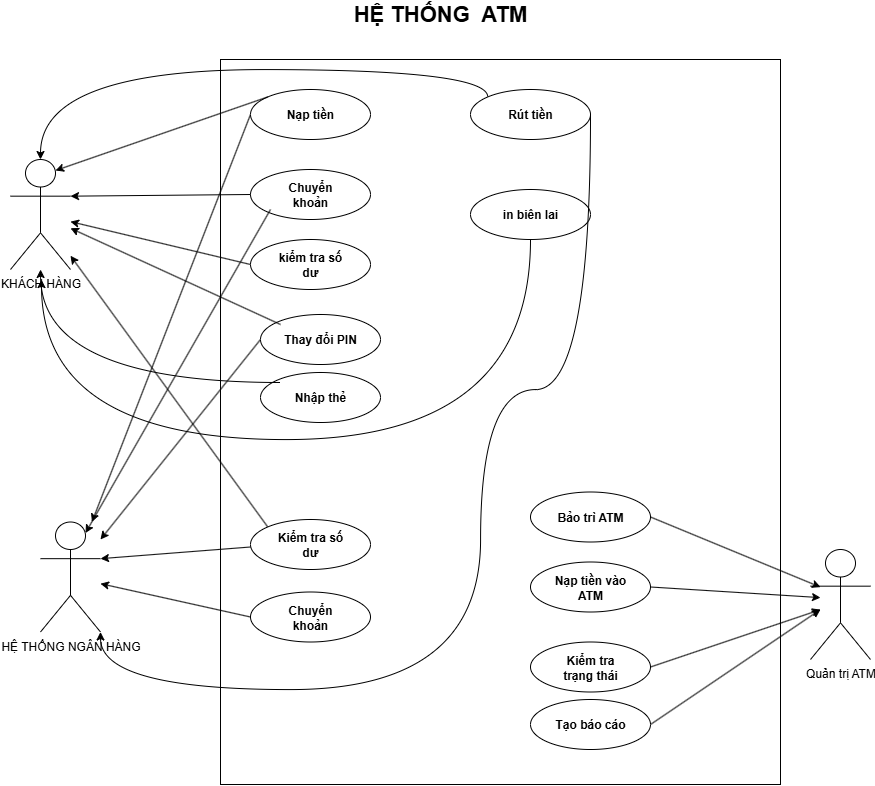

The diagram above was exported from draw.io. Its source (the exported page's mxGraphModel, read from the mxfile embedded in the PNG):
<mxGraphModel dx="1591" dy="877" grid="1" gridSize="10" guides="1" tooltips="1" connect="1" arrows="1" fold="1" page="1" pageScale="1" pageWidth="1169" pageHeight="826" background="none" math="0" shadow="0">
  <root>
    <mxCell id="0" />
    <mxCell id="1" parent="0" />
    <mxCell id="3Fe71uvZrLHyJvkdm9pa-41" value="" style="rounded=0;whiteSpace=wrap;html=1;" vertex="1" parent="1">
      <mxGeometry x="370" y="90" width="560" height="725" as="geometry" />
    </mxCell>
    <mxCell id="3Fe71uvZrLHyJvkdm9pa-42" value="&lt;font style=&quot;font-size: 22px;&quot;&gt;&lt;b style=&quot;&quot;&gt;HỆ THỐNG&amp;nbsp; ATM&lt;/b&gt;&lt;/font&gt;" style="text;html=1;align=center;verticalAlign=middle;whiteSpace=wrap;rounded=0;" vertex="1" parent="1">
      <mxGeometry x="400" y="30" width="380" height="30" as="geometry" />
    </mxCell>
    <mxCell id="3Fe71uvZrLHyJvkdm9pa-43" value="KHÁCH HÀNG" style="shape=umlActor;verticalLabelPosition=bottom;verticalAlign=top;html=1;outlineConnect=0;" vertex="1" parent="1">
      <mxGeometry x="160" y="190" width="60" height="110" as="geometry" />
    </mxCell>
    <mxCell id="3Fe71uvZrLHyJvkdm9pa-44" value="Quản trị ATM" style="shape=umlActor;verticalLabelPosition=bottom;verticalAlign=top;html=1;outlineConnect=0;" vertex="1" parent="1">
      <mxGeometry x="960" y="580" width="60" height="110" as="geometry" />
    </mxCell>
    <mxCell id="3Fe71uvZrLHyJvkdm9pa-45" value="HỆ THỐNG NGÂN HÀNG" style="shape=umlActor;verticalLabelPosition=bottom;verticalAlign=top;html=1;outlineConnect=0;" vertex="1" parent="1">
      <mxGeometry x="190" y="552.5" width="60" height="110" as="geometry" />
    </mxCell>
    <mxCell id="3Fe71uvZrLHyJvkdm9pa-145" style="rounded=0;orthogonalLoop=1;jettySize=auto;html=1;exitX=0;exitY=0.5;exitDx=0;exitDy=0;" edge="1" parent="1" source="3Fe71uvZrLHyJvkdm9pa-46" target="3Fe71uvZrLHyJvkdm9pa-45">
      <mxGeometry relative="1" as="geometry" />
    </mxCell>
    <mxCell id="3Fe71uvZrLHyJvkdm9pa-46" value="" style="ellipse;whiteSpace=wrap;html=1;" vertex="1" parent="1">
      <mxGeometry x="400" y="120" width="120" height="50" as="geometry" />
    </mxCell>
    <mxCell id="3Fe71uvZrLHyJvkdm9pa-47" value="&lt;b&gt;Nạp tiền&lt;/b&gt;" style="text;html=1;align=center;verticalAlign=middle;whiteSpace=wrap;rounded=0;" vertex="1" parent="1">
      <mxGeometry x="420" y="130" width="80" height="30" as="geometry" />
    </mxCell>
    <mxCell id="3Fe71uvZrLHyJvkdm9pa-48" value="" style="ellipse;whiteSpace=wrap;html=1;" vertex="1" parent="1">
      <mxGeometry x="620" y="120" width="120" height="50" as="geometry" />
    </mxCell>
    <mxCell id="3Fe71uvZrLHyJvkdm9pa-49" value="&lt;b&gt;Rút tiền&lt;/b&gt;" style="text;html=1;align=center;verticalAlign=middle;whiteSpace=wrap;rounded=0;" vertex="1" parent="1">
      <mxGeometry x="640" y="130" width="80" height="30" as="geometry" />
    </mxCell>
    <mxCell id="3Fe71uvZrLHyJvkdm9pa-50" value="" style="ellipse;whiteSpace=wrap;html=1;" vertex="1" parent="1">
      <mxGeometry x="400" y="200" width="120" height="50" as="geometry" />
    </mxCell>
    <mxCell id="3Fe71uvZrLHyJvkdm9pa-51" value="&lt;b&gt;Chuyển khoản&lt;/b&gt;" style="text;html=1;align=center;verticalAlign=middle;whiteSpace=wrap;rounded=0;" vertex="1" parent="1">
      <mxGeometry x="420" y="210" width="80" height="30" as="geometry" />
    </mxCell>
    <mxCell id="3Fe71uvZrLHyJvkdm9pa-82" style="rounded=0;orthogonalLoop=1;jettySize=auto;html=1;exitX=0;exitY=0.5;exitDx=0;exitDy=0;" edge="1" parent="1" source="3Fe71uvZrLHyJvkdm9pa-52" target="3Fe71uvZrLHyJvkdm9pa-43">
      <mxGeometry relative="1" as="geometry" />
    </mxCell>
    <mxCell id="3Fe71uvZrLHyJvkdm9pa-52" value="" style="ellipse;whiteSpace=wrap;html=1;" vertex="1" parent="1">
      <mxGeometry x="400" y="270" width="120" height="50" as="geometry" />
    </mxCell>
    <mxCell id="3Fe71uvZrLHyJvkdm9pa-53" value="&lt;b&gt;kiểm tra số dư&lt;/b&gt;" style="text;html=1;align=center;verticalAlign=middle;whiteSpace=wrap;rounded=0;" vertex="1" parent="1">
      <mxGeometry x="420" y="280" width="80" height="30" as="geometry" />
    </mxCell>
    <mxCell id="3Fe71uvZrLHyJvkdm9pa-88" style="rounded=0;orthogonalLoop=1;jettySize=auto;html=1;exitX=0;exitY=0.5;exitDx=0;exitDy=0;" edge="1" parent="1" source="3Fe71uvZrLHyJvkdm9pa-58" target="3Fe71uvZrLHyJvkdm9pa-45">
      <mxGeometry relative="1" as="geometry" />
    </mxCell>
    <mxCell id="3Fe71uvZrLHyJvkdm9pa-58" value="" style="ellipse;whiteSpace=wrap;html=1;" vertex="1" parent="1">
      <mxGeometry x="400" y="622.5" width="120" height="50" as="geometry" />
    </mxCell>
    <mxCell id="3Fe71uvZrLHyJvkdm9pa-59" value="&lt;b&gt;Chuyển khoản&lt;/b&gt;" style="text;html=1;align=center;verticalAlign=middle;whiteSpace=wrap;rounded=0;" vertex="1" parent="1">
      <mxGeometry x="420" y="632.5" width="80" height="30" as="geometry" />
    </mxCell>
    <mxCell id="3Fe71uvZrLHyJvkdm9pa-92" style="rounded=0;orthogonalLoop=1;jettySize=auto;html=1;exitX=1;exitY=0.5;exitDx=0;exitDy=0;" edge="1" parent="1" source="3Fe71uvZrLHyJvkdm9pa-70">
      <mxGeometry relative="1" as="geometry">
        <mxPoint x="970" y="617.625" as="targetPoint" />
      </mxGeometry>
    </mxCell>
    <mxCell id="3Fe71uvZrLHyJvkdm9pa-70" value="" style="ellipse;whiteSpace=wrap;html=1;" vertex="1" parent="1">
      <mxGeometry x="680" y="522.5" width="120" height="50" as="geometry" />
    </mxCell>
    <mxCell id="3Fe71uvZrLHyJvkdm9pa-71" value="&lt;b&gt;Bảo trì ATM&lt;/b&gt;" style="text;html=1;align=center;verticalAlign=middle;whiteSpace=wrap;rounded=0;" vertex="1" parent="1">
      <mxGeometry x="700" y="532.5" width="80" height="30" as="geometry" />
    </mxCell>
    <mxCell id="3Fe71uvZrLHyJvkdm9pa-93" style="rounded=0;orthogonalLoop=1;jettySize=auto;html=1;exitX=1;exitY=0.5;exitDx=0;exitDy=0;" edge="1" parent="1" source="3Fe71uvZrLHyJvkdm9pa-72">
      <mxGeometry relative="1" as="geometry">
        <mxPoint x="970" y="628.125" as="targetPoint" />
      </mxGeometry>
    </mxCell>
    <mxCell id="3Fe71uvZrLHyJvkdm9pa-72" value="" style="ellipse;whiteSpace=wrap;html=1;" vertex="1" parent="1">
      <mxGeometry x="680" y="592.5" width="120" height="50" as="geometry" />
    </mxCell>
    <mxCell id="3Fe71uvZrLHyJvkdm9pa-73" value="&lt;b&gt;Nạp tiền vào ATM&lt;/b&gt;" style="text;html=1;align=center;verticalAlign=middle;whiteSpace=wrap;rounded=0;" vertex="1" parent="1">
      <mxGeometry x="700" y="602.5" width="80" height="30" as="geometry" />
    </mxCell>
    <mxCell id="3Fe71uvZrLHyJvkdm9pa-94" style="rounded=0;orthogonalLoop=1;jettySize=auto;html=1;exitX=1;exitY=0.5;exitDx=0;exitDy=0;" edge="1" parent="1" source="3Fe71uvZrLHyJvkdm9pa-74">
      <mxGeometry relative="1" as="geometry">
        <mxPoint x="970" y="640.125" as="targetPoint" />
      </mxGeometry>
    </mxCell>
    <mxCell id="3Fe71uvZrLHyJvkdm9pa-74" value="" style="ellipse;whiteSpace=wrap;html=1;" vertex="1" parent="1">
      <mxGeometry x="680" y="672.5" width="120" height="50" as="geometry" />
    </mxCell>
    <mxCell id="3Fe71uvZrLHyJvkdm9pa-75" value="&lt;b&gt;Kiểm tra trạng thái&lt;/b&gt;" style="text;html=1;align=center;verticalAlign=middle;whiteSpace=wrap;rounded=0;" vertex="1" parent="1">
      <mxGeometry x="700" y="682.5" width="80" height="30" as="geometry" />
    </mxCell>
    <mxCell id="3Fe71uvZrLHyJvkdm9pa-80" style="rounded=0;orthogonalLoop=1;jettySize=auto;html=1;exitX=0;exitY=0;exitDx=0;exitDy=0;entryX=0.75;entryY=0.1;entryDx=0;entryDy=0;entryPerimeter=0;" edge="1" parent="1" source="3Fe71uvZrLHyJvkdm9pa-46" target="3Fe71uvZrLHyJvkdm9pa-43">
      <mxGeometry relative="1" as="geometry" />
    </mxCell>
    <mxCell id="3Fe71uvZrLHyJvkdm9pa-81" style="rounded=0;orthogonalLoop=1;jettySize=auto;html=1;exitX=0;exitY=0.5;exitDx=0;exitDy=0;entryX=1;entryY=0.3333333333333333;entryDx=0;entryDy=0;entryPerimeter=0;" edge="1" parent="1" source="3Fe71uvZrLHyJvkdm9pa-50" target="3Fe71uvZrLHyJvkdm9pa-43">
      <mxGeometry relative="1" as="geometry" />
    </mxCell>
    <mxCell id="3Fe71uvZrLHyJvkdm9pa-87" style="rounded=0;orthogonalLoop=1;jettySize=auto;html=1;exitX=0;exitY=0.5;exitDx=0;exitDy=0;entryX=1;entryY=0.3333333333333333;entryDx=0;entryDy=0;entryPerimeter=0;" edge="1" parent="1" target="3Fe71uvZrLHyJvkdm9pa-45">
      <mxGeometry relative="1" as="geometry">
        <mxPoint x="400" y="577.5" as="sourcePoint" />
      </mxGeometry>
    </mxCell>
    <mxCell id="3Fe71uvZrLHyJvkdm9pa-148" style="rounded=0;orthogonalLoop=1;jettySize=auto;html=1;exitX=0;exitY=0.5;exitDx=0;exitDy=0;" edge="1" parent="1" source="3Fe71uvZrLHyJvkdm9pa-101" target="3Fe71uvZrLHyJvkdm9pa-45">
      <mxGeometry relative="1" as="geometry" />
    </mxCell>
    <mxCell id="3Fe71uvZrLHyJvkdm9pa-101" value="" style="ellipse;whiteSpace=wrap;html=1;" vertex="1" parent="1">
      <mxGeometry x="410" y="345" width="120" height="50" as="geometry" />
    </mxCell>
    <mxCell id="3Fe71uvZrLHyJvkdm9pa-114" style="rounded=0;orthogonalLoop=1;jettySize=auto;html=1;exitX=0;exitY=0;exitDx=0;exitDy=0;" edge="1" parent="1" source="3Fe71uvZrLHyJvkdm9pa-102" target="3Fe71uvZrLHyJvkdm9pa-43">
      <mxGeometry relative="1" as="geometry" />
    </mxCell>
    <mxCell id="3Fe71uvZrLHyJvkdm9pa-102" value="&lt;b&gt;Thay đổi PIN&lt;/b&gt;" style="text;html=1;align=center;verticalAlign=middle;whiteSpace=wrap;rounded=0;" vertex="1" parent="1">
      <mxGeometry x="430" y="355" width="80" height="30" as="geometry" />
    </mxCell>
    <mxCell id="3Fe71uvZrLHyJvkdm9pa-151" style="rounded=0;orthogonalLoop=1;jettySize=auto;html=1;exitX=0;exitY=0;exitDx=0;exitDy=0;" edge="1" parent="1" source="3Fe71uvZrLHyJvkdm9pa-103" target="3Fe71uvZrLHyJvkdm9pa-43">
      <mxGeometry relative="1" as="geometry" />
    </mxCell>
    <mxCell id="3Fe71uvZrLHyJvkdm9pa-103" value="" style="ellipse;whiteSpace=wrap;html=1;" vertex="1" parent="1">
      <mxGeometry x="400" y="550" width="120" height="50" as="geometry" />
    </mxCell>
    <mxCell id="3Fe71uvZrLHyJvkdm9pa-104" value="&lt;b&gt;Kiểm tra số dư&lt;/b&gt;" style="text;html=1;align=center;verticalAlign=middle;whiteSpace=wrap;rounded=0;" vertex="1" parent="1">
      <mxGeometry x="420" y="560" width="80" height="30" as="geometry" />
    </mxCell>
    <mxCell id="3Fe71uvZrLHyJvkdm9pa-109" value="" style="ellipse;whiteSpace=wrap;html=1;" vertex="1" parent="1">
      <mxGeometry x="410" y="403" width="120" height="50" as="geometry" />
    </mxCell>
    <mxCell id="3Fe71uvZrLHyJvkdm9pa-122" style="edgeStyle=orthogonalEdgeStyle;rounded=0;orthogonalLoop=1;jettySize=auto;html=1;exitX=0;exitY=0;exitDx=0;exitDy=0;curved=1;" edge="1" parent="1" source="3Fe71uvZrLHyJvkdm9pa-110" target="3Fe71uvZrLHyJvkdm9pa-43">
      <mxGeometry relative="1" as="geometry">
        <Array as="points">
          <mxPoint x="190" y="413" />
        </Array>
      </mxGeometry>
    </mxCell>
    <mxCell id="3Fe71uvZrLHyJvkdm9pa-110" value="&lt;b&gt;Nhập thẻ&lt;/b&gt;" style="text;html=1;align=center;verticalAlign=middle;whiteSpace=wrap;rounded=0;" vertex="1" parent="1">
      <mxGeometry x="430" y="413" width="80" height="30" as="geometry" />
    </mxCell>
    <mxCell id="3Fe71uvZrLHyJvkdm9pa-112" style="edgeStyle=orthogonalEdgeStyle;rounded=0;orthogonalLoop=1;jettySize=auto;html=1;exitX=0;exitY=0;exitDx=0;exitDy=0;entryX=0.5;entryY=0;entryDx=0;entryDy=0;entryPerimeter=0;curved=1;" edge="1" parent="1" source="3Fe71uvZrLHyJvkdm9pa-48" target="3Fe71uvZrLHyJvkdm9pa-43">
      <mxGeometry relative="1" as="geometry">
        <Array as="points">
          <mxPoint x="637" y="100" />
          <mxPoint x="190" y="100" />
        </Array>
      </mxGeometry>
    </mxCell>
    <mxCell id="3Fe71uvZrLHyJvkdm9pa-142" style="edgeStyle=orthogonalEdgeStyle;rounded=0;orthogonalLoop=1;jettySize=auto;html=1;exitX=0.5;exitY=1;exitDx=0;exitDy=0;curved=1;" edge="1" parent="1" source="3Fe71uvZrLHyJvkdm9pa-134">
      <mxGeometry relative="1" as="geometry">
        <mxPoint x="190" y="310" as="targetPoint" />
        <Array as="points">
          <mxPoint x="680" y="470" />
          <mxPoint x="191" y="470" />
          <mxPoint x="191" y="310" />
        </Array>
      </mxGeometry>
    </mxCell>
    <mxCell id="3Fe71uvZrLHyJvkdm9pa-134" value="" style="ellipse;whiteSpace=wrap;html=1;" vertex="1" parent="1">
      <mxGeometry x="620" y="220" width="120" height="50" as="geometry" />
    </mxCell>
    <mxCell id="3Fe71uvZrLHyJvkdm9pa-135" value="&lt;b&gt;in biên lai&lt;/b&gt;" style="text;html=1;align=center;verticalAlign=middle;whiteSpace=wrap;rounded=0;" vertex="1" parent="1">
      <mxGeometry x="640" y="230" width="80" height="30" as="geometry" />
    </mxCell>
    <mxCell id="3Fe71uvZrLHyJvkdm9pa-140" style="rounded=0;orthogonalLoop=1;jettySize=auto;html=1;exitX=1;exitY=0.5;exitDx=0;exitDy=0;" edge="1" parent="1" source="3Fe71uvZrLHyJvkdm9pa-138">
      <mxGeometry relative="1" as="geometry">
        <mxPoint x="970" y="640" as="targetPoint" />
      </mxGeometry>
    </mxCell>
    <mxCell id="3Fe71uvZrLHyJvkdm9pa-138" value="" style="ellipse;whiteSpace=wrap;html=1;" vertex="1" parent="1">
      <mxGeometry x="680" y="730" width="120" height="50" as="geometry" />
    </mxCell>
    <mxCell id="3Fe71uvZrLHyJvkdm9pa-139" value="&lt;b&gt;Tạo báo cáo&lt;/b&gt;" style="text;html=1;align=center;verticalAlign=middle;whiteSpace=wrap;rounded=0;" vertex="1" parent="1">
      <mxGeometry x="700" y="740" width="80" height="30" as="geometry" />
    </mxCell>
    <mxCell id="3Fe71uvZrLHyJvkdm9pa-146" style="rounded=0;orthogonalLoop=1;jettySize=auto;html=1;exitX=0;exitY=1;exitDx=0;exitDy=0;entryX=0.75;entryY=0.1;entryDx=0;entryDy=0;entryPerimeter=0;" edge="1" parent="1" source="3Fe71uvZrLHyJvkdm9pa-51" target="3Fe71uvZrLHyJvkdm9pa-45">
      <mxGeometry relative="1" as="geometry" />
    </mxCell>
    <mxCell id="3Fe71uvZrLHyJvkdm9pa-147" style="edgeStyle=orthogonalEdgeStyle;rounded=0;orthogonalLoop=1;jettySize=auto;html=1;exitX=1;exitY=0.5;exitDx=0;exitDy=0;entryX=1;entryY=1;entryDx=0;entryDy=0;entryPerimeter=0;curved=1;" edge="1" parent="1" source="3Fe71uvZrLHyJvkdm9pa-48" target="3Fe71uvZrLHyJvkdm9pa-45">
      <mxGeometry relative="1" as="geometry">
        <Array as="points">
          <mxPoint x="740" y="420" />
          <mxPoint x="630" y="420" />
          <mxPoint x="630" y="720" />
          <mxPoint x="250" y="720" />
        </Array>
      </mxGeometry>
    </mxCell>
  </root>
</mxGraphModel>